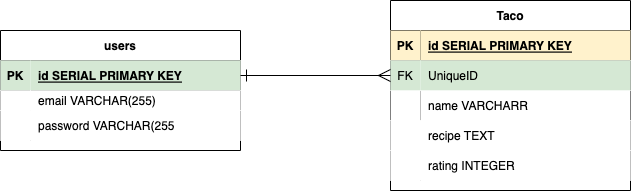

The diagram above was exported from draw.io. Its source (the exported page's mxGraphModel, read from the mxfile embedded in the PNG):
<mxGraphModel dx="687" dy="309" grid="1" gridSize="10" guides="1" tooltips="1" connect="1" arrows="1" fold="1" page="1" pageScale="1" pageWidth="850" pageHeight="1100" math="0" shadow="0">
  <root>
    <mxCell id="0" />
    <mxCell id="1" parent="0" />
    <mxCell id="UQIE40WBvAcQMxdrsk0D-2" value="users" style="shape=table;startSize=30;container=1;collapsible=1;childLayout=tableLayout;fixedRows=1;rowLines=0;fontStyle=1;align=center;resizeLast=1;" parent="1" vertex="1">
      <mxGeometry x="20" y="50" width="240" height="120" as="geometry">
        <mxRectangle x="30" y="130" width="60" height="30" as="alternateBounds" />
      </mxGeometry>
    </mxCell>
    <mxCell id="UQIE40WBvAcQMxdrsk0D-3" value="" style="shape=tableRow;horizontal=0;startSize=0;swimlaneHead=0;swimlaneBody=0;collapsible=0;dropTarget=0;points=[[0,0.5],[1,0.5]];portConstraint=eastwest;top=0;left=0;right=0;bottom=1;" parent="UQIE40WBvAcQMxdrsk0D-2" vertex="1">
      <mxGeometry y="30" width="240" height="30" as="geometry" />
    </mxCell>
    <mxCell id="UQIE40WBvAcQMxdrsk0D-4" value="PK" style="shape=partialRectangle;connectable=0;top=0;left=0;bottom=0;right=0;fontStyle=1;overflow=hidden;fillColor=#d5e8d4;strokeColor=#82b366;" parent="UQIE40WBvAcQMxdrsk0D-3" vertex="1">
      <mxGeometry width="30" height="30" as="geometry">
        <mxRectangle width="30" height="30" as="alternateBounds" />
      </mxGeometry>
    </mxCell>
    <mxCell id="UQIE40WBvAcQMxdrsk0D-5" value="id SERIAL PRIMARY KEY" style="shape=partialRectangle;connectable=0;top=0;left=0;bottom=0;right=0;align=left;spacingLeft=6;fontStyle=5;overflow=hidden;fillColor=#d5e8d4;strokeColor=#82b366;" parent="UQIE40WBvAcQMxdrsk0D-3" vertex="1">
      <mxGeometry x="30" width="210" height="30" as="geometry">
        <mxRectangle width="210" height="30" as="alternateBounds" />
      </mxGeometry>
    </mxCell>
    <mxCell id="UQIE40WBvAcQMxdrsk0D-6" value="" style="shape=tableRow;horizontal=0;startSize=0;swimlaneHead=0;swimlaneBody=0;collapsible=0;dropTarget=0;points=[[0,0.5],[1,0.5]];portConstraint=eastwest;top=0;left=0;right=0;bottom=0;" parent="UQIE40WBvAcQMxdrsk0D-2" vertex="1">
      <mxGeometry y="60" width="240" height="20" as="geometry" />
    </mxCell>
    <mxCell id="UQIE40WBvAcQMxdrsk0D-7" value="" style="shape=partialRectangle;connectable=0;top=0;left=0;bottom=0;right=0;editable=1;overflow=hidden;" parent="UQIE40WBvAcQMxdrsk0D-6" vertex="1">
      <mxGeometry width="30" height="20" as="geometry">
        <mxRectangle width="30" height="20" as="alternateBounds" />
      </mxGeometry>
    </mxCell>
    <mxCell id="UQIE40WBvAcQMxdrsk0D-8" value="email VARCHAR(255)" style="shape=partialRectangle;connectable=0;top=0;left=0;bottom=0;right=0;align=left;spacingLeft=6;overflow=hidden;" parent="UQIE40WBvAcQMxdrsk0D-6" vertex="1">
      <mxGeometry x="30" width="210" height="20" as="geometry">
        <mxRectangle width="210" height="20" as="alternateBounds" />
      </mxGeometry>
    </mxCell>
    <mxCell id="UQIE40WBvAcQMxdrsk0D-9" value="" style="shape=tableRow;horizontal=0;startSize=0;swimlaneHead=0;swimlaneBody=0;collapsible=0;dropTarget=0;points=[[0,0.5],[1,0.5]];portConstraint=eastwest;top=0;left=0;right=0;bottom=0;" parent="UQIE40WBvAcQMxdrsk0D-2" vertex="1">
      <mxGeometry y="80" width="240" height="30" as="geometry" />
    </mxCell>
    <mxCell id="UQIE40WBvAcQMxdrsk0D-10" value="" style="shape=partialRectangle;connectable=0;top=0;left=0;bottom=0;right=0;editable=1;overflow=hidden;" parent="UQIE40WBvAcQMxdrsk0D-9" vertex="1">
      <mxGeometry width="30" height="30" as="geometry">
        <mxRectangle width="30" height="30" as="alternateBounds" />
      </mxGeometry>
    </mxCell>
    <mxCell id="UQIE40WBvAcQMxdrsk0D-11" value="password VARCHAR(255" style="shape=partialRectangle;connectable=0;top=0;left=0;bottom=0;right=0;align=left;spacingLeft=6;overflow=hidden;" parent="UQIE40WBvAcQMxdrsk0D-9" vertex="1">
      <mxGeometry x="30" width="210" height="30" as="geometry">
        <mxRectangle width="210" height="30" as="alternateBounds" />
      </mxGeometry>
    </mxCell>
    <mxCell id="Qp7vfDnx6Dl1-KXajdiQ-1" value="Taco" style="shape=table;startSize=30;container=1;collapsible=1;childLayout=tableLayout;fixedRows=1;rowLines=0;fontStyle=1;align=center;resizeLast=1;" vertex="1" parent="1">
      <mxGeometry x="410" y="20" width="240" height="190" as="geometry" />
    </mxCell>
    <mxCell id="Qp7vfDnx6Dl1-KXajdiQ-2" value="" style="shape=tableRow;horizontal=0;startSize=0;swimlaneHead=0;swimlaneBody=0;fillColor=none;collapsible=0;dropTarget=0;points=[[0,0.5],[1,0.5]];portConstraint=eastwest;top=0;left=0;right=0;bottom=1;" vertex="1" parent="Qp7vfDnx6Dl1-KXajdiQ-1">
      <mxGeometry y="30" width="240" height="30" as="geometry" />
    </mxCell>
    <mxCell id="Qp7vfDnx6Dl1-KXajdiQ-3" value="PK" style="shape=partialRectangle;connectable=0;fillColor=#fff2cc;top=0;left=0;bottom=0;right=0;fontStyle=1;overflow=hidden;strokeColor=#d6b656;" vertex="1" parent="Qp7vfDnx6Dl1-KXajdiQ-2">
      <mxGeometry width="30" height="30" as="geometry">
        <mxRectangle width="30" height="30" as="alternateBounds" />
      </mxGeometry>
    </mxCell>
    <mxCell id="Qp7vfDnx6Dl1-KXajdiQ-4" value="id SERIAL PRIMARY KEY" style="shape=partialRectangle;connectable=0;fillColor=#fff2cc;top=0;left=0;bottom=0;right=0;align=left;spacingLeft=6;fontStyle=5;overflow=hidden;strokeColor=#d6b656;" vertex="1" parent="Qp7vfDnx6Dl1-KXajdiQ-2">
      <mxGeometry x="30" width="210" height="30" as="geometry">
        <mxRectangle width="210" height="30" as="alternateBounds" />
      </mxGeometry>
    </mxCell>
    <mxCell id="Qp7vfDnx6Dl1-KXajdiQ-14" value="" style="shape=tableRow;horizontal=0;startSize=0;swimlaneHead=0;swimlaneBody=0;collapsible=0;dropTarget=0;points=[[0,0.5],[1,0.5]];portConstraint=eastwest;top=0;left=0;right=0;bottom=0;" vertex="1" parent="Qp7vfDnx6Dl1-KXajdiQ-1">
      <mxGeometry y="60" width="240" height="30" as="geometry" />
    </mxCell>
    <mxCell id="Qp7vfDnx6Dl1-KXajdiQ-15" value="FK" style="shape=partialRectangle;connectable=0;fillColor=#d5e8d4;top=0;left=0;bottom=0;right=0;fontStyle=0;overflow=hidden;strokeColor=#82b366;" vertex="1" parent="Qp7vfDnx6Dl1-KXajdiQ-14">
      <mxGeometry width="30" height="30" as="geometry">
        <mxRectangle width="30" height="30" as="alternateBounds" />
      </mxGeometry>
    </mxCell>
    <mxCell id="Qp7vfDnx6Dl1-KXajdiQ-16" value="UniqueID" style="shape=partialRectangle;connectable=0;fillColor=#d5e8d4;top=0;left=0;bottom=0;right=0;align=left;spacingLeft=6;fontStyle=0;overflow=hidden;strokeColor=#82b366;" vertex="1" parent="Qp7vfDnx6Dl1-KXajdiQ-14">
      <mxGeometry x="30" width="210" height="30" as="geometry">
        <mxRectangle width="210" height="30" as="alternateBounds" />
      </mxGeometry>
    </mxCell>
    <mxCell id="Qp7vfDnx6Dl1-KXajdiQ-5" value="" style="shape=tableRow;horizontal=0;startSize=0;swimlaneHead=0;swimlaneBody=0;fillColor=none;collapsible=0;dropTarget=0;points=[[0,0.5],[1,0.5]];portConstraint=eastwest;top=0;left=0;right=0;bottom=0;" vertex="1" parent="Qp7vfDnx6Dl1-KXajdiQ-1">
      <mxGeometry y="90" width="240" height="30" as="geometry" />
    </mxCell>
    <mxCell id="Qp7vfDnx6Dl1-KXajdiQ-6" value="" style="shape=partialRectangle;connectable=0;top=0;left=0;bottom=0;right=0;editable=1;overflow=hidden;" vertex="1" parent="Qp7vfDnx6Dl1-KXajdiQ-5">
      <mxGeometry width="30" height="30" as="geometry">
        <mxRectangle width="30" height="30" as="alternateBounds" />
      </mxGeometry>
    </mxCell>
    <mxCell id="Qp7vfDnx6Dl1-KXajdiQ-7" value="name VARCHARR" style="shape=partialRectangle;connectable=0;top=0;left=0;bottom=0;right=0;align=left;spacingLeft=6;overflow=hidden;" vertex="1" parent="Qp7vfDnx6Dl1-KXajdiQ-5">
      <mxGeometry x="30" width="210" height="30" as="geometry">
        <mxRectangle width="210" height="30" as="alternateBounds" />
      </mxGeometry>
    </mxCell>
    <mxCell id="Qp7vfDnx6Dl1-KXajdiQ-8" value="" style="shape=tableRow;horizontal=0;startSize=0;swimlaneHead=0;swimlaneBody=0;collapsible=0;dropTarget=0;points=[[0,0.5],[1,0.5]];portConstraint=eastwest;top=0;left=0;right=0;bottom=0;" vertex="1" parent="Qp7vfDnx6Dl1-KXajdiQ-1">
      <mxGeometry y="120" width="240" height="30" as="geometry" />
    </mxCell>
    <mxCell id="Qp7vfDnx6Dl1-KXajdiQ-9" value="" style="shape=partialRectangle;connectable=0;top=0;left=0;bottom=0;right=0;editable=1;overflow=hidden;" vertex="1" parent="Qp7vfDnx6Dl1-KXajdiQ-8">
      <mxGeometry width="30" height="30" as="geometry">
        <mxRectangle width="30" height="30" as="alternateBounds" />
      </mxGeometry>
    </mxCell>
    <mxCell id="Qp7vfDnx6Dl1-KXajdiQ-10" value="recipe TEXT" style="shape=partialRectangle;connectable=0;top=0;left=0;bottom=0;right=0;align=left;spacingLeft=6;overflow=hidden;" vertex="1" parent="Qp7vfDnx6Dl1-KXajdiQ-8">
      <mxGeometry x="30" width="210" height="30" as="geometry">
        <mxRectangle width="210" height="30" as="alternateBounds" />
      </mxGeometry>
    </mxCell>
    <mxCell id="Qp7vfDnx6Dl1-KXajdiQ-11" value="" style="shape=tableRow;horizontal=0;startSize=0;swimlaneHead=0;swimlaneBody=0;collapsible=0;dropTarget=0;points=[[0,0.5],[1,0.5]];portConstraint=eastwest;top=0;left=0;right=0;bottom=0;" vertex="1" parent="Qp7vfDnx6Dl1-KXajdiQ-1">
      <mxGeometry y="150" width="240" height="30" as="geometry" />
    </mxCell>
    <mxCell id="Qp7vfDnx6Dl1-KXajdiQ-12" value="" style="shape=partialRectangle;connectable=0;top=0;left=0;bottom=0;right=0;editable=1;overflow=hidden;" vertex="1" parent="Qp7vfDnx6Dl1-KXajdiQ-11">
      <mxGeometry width="30" height="30" as="geometry">
        <mxRectangle width="30" height="30" as="alternateBounds" />
      </mxGeometry>
    </mxCell>
    <mxCell id="Qp7vfDnx6Dl1-KXajdiQ-13" value="rating INTEGER" style="shape=partialRectangle;connectable=0;top=0;left=0;bottom=0;right=0;align=left;spacingLeft=6;overflow=hidden;" vertex="1" parent="Qp7vfDnx6Dl1-KXajdiQ-11">
      <mxGeometry x="30" width="210" height="30" as="geometry">
        <mxRectangle width="210" height="30" as="alternateBounds" />
      </mxGeometry>
    </mxCell>
    <mxCell id="Qp7vfDnx6Dl1-KXajdiQ-32" style="edgeStyle=orthogonalEdgeStyle;rounded=0;orthogonalLoop=1;jettySize=auto;html=1;entryX=0;entryY=0.5;entryDx=0;entryDy=0;endArrow=ERmany;endFill=0;startArrow=ERone;startFill=0;endSize=10;startSize=10;" edge="1" parent="1" source="UQIE40WBvAcQMxdrsk0D-3" target="Qp7vfDnx6Dl1-KXajdiQ-14">
      <mxGeometry relative="1" as="geometry" />
    </mxCell>
  </root>
</mxGraphModel>